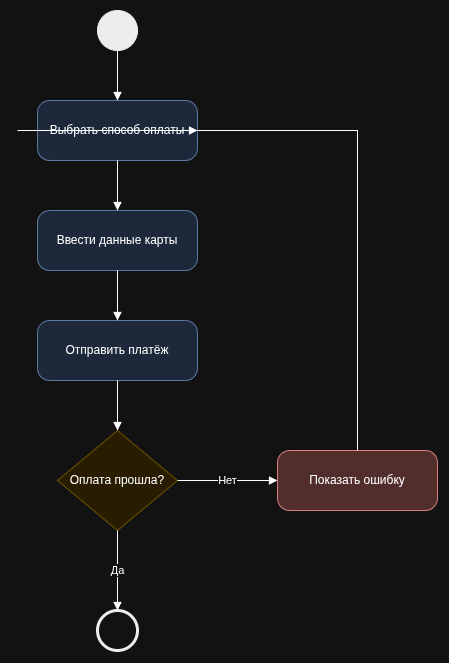

The diagram above was exported from draw.io. Its source (the exported page's mxGraphModel, read from the mxfile embedded in the PNG):
<mxGraphModel dx="974" dy="750" grid="1" gridSize="10" guides="1" tooltips="1" connect="1" arrows="1" fold="1" page="1" pageScale="1" pageWidth="850" pageHeight="1100" math="0" shadow="0">
  <root>
    <mxCell id="0" />
    <mxCell id="1" parent="0" />
    <mxCell id="start" parent="1" style="ellipse;whiteSpace=wrap;html=1;fillColor=#000000;strokeColor=#000000;" value="" vertex="1">
      <mxGeometry height="40" width="40" x="360" y="40" as="geometry" />
    </mxCell>
    <mxCell id="a1" parent="1" style="rounded=1;whiteSpace=wrap;html=1;arcSize=20;fillColor=#dae8fc;strokeColor=#6c8ebf;" value="Выбрать способ оплаты" vertex="1">
      <mxGeometry height="60" width="160" x="300" y="130" as="geometry" />
    </mxCell>
    <mxCell id="a2" parent="1" style="rounded=1;whiteSpace=wrap;html=1;arcSize=20;fillColor=#dae8fc;strokeColor=#6c8ebf;" value="Ввести данные карты" vertex="1">
      <mxGeometry height="60" width="160" x="300" y="240" as="geometry" />
    </mxCell>
    <mxCell id="a3" parent="1" style="rounded=1;whiteSpace=wrap;html=1;arcSize=20;fillColor=#dae8fc;strokeColor=#6c8ebf;" value="Отправить платёж" vertex="1">
      <mxGeometry height="60" width="160" x="300" y="350" as="geometry" />
    </mxCell>
    <mxCell id="dec" parent="1" style="rhombus;whiteSpace=wrap;html=1;fillColor=#fff2cc;strokeColor=#d6b656;" value="Оплата прошла?" vertex="1">
      <mxGeometry height="100" width="120" x="320" y="460" as="geometry" />
    </mxCell>
    <mxCell id="a4" parent="1" style="rounded=1;whiteSpace=wrap;html=1;arcSize=20;fillColor=#f8cecc;strokeColor=#b85450;" value="Показать ошибку" vertex="1">
      <mxGeometry height="60" width="160" x="540" y="480" as="geometry" />
    </mxCell>
    <mxCell id="end" parent="1" style="ellipse;whiteSpace=wrap;html=1;fillColor=#ffffff;strokeColor=#000000;strokeWidth=3;" value="" vertex="1">
      <mxGeometry height="40" width="40" x="360" y="640" as="geometry" />
    </mxCell>
    <mxCell id="e1" edge="1" parent="1" source="start" style="edgeStyle=orthogonalEdgeStyle;rounded=0;html=1;endArrow=block;endFill=1;" target="a1">
      <mxGeometry relative="1" as="geometry" />
    </mxCell>
    <mxCell id="e2" edge="1" parent="1" source="a1" style="edgeStyle=orthogonalEdgeStyle;rounded=0;html=1;endArrow=block;endFill=1;" target="a2">
      <mxGeometry relative="1" as="geometry" />
    </mxCell>
    <mxCell id="e3" edge="1" parent="1" source="a2" style="edgeStyle=orthogonalEdgeStyle;rounded=0;html=1;endArrow=block;endFill=1;" target="a3">
      <mxGeometry relative="1" as="geometry" />
    </mxCell>
    <mxCell id="e4" edge="1" parent="1" source="a3" style="edgeStyle=orthogonalEdgeStyle;rounded=0;html=1;endArrow=block;endFill=1;" target="dec">
      <mxGeometry relative="1" as="geometry" />
    </mxCell>
    <mxCell id="e5" edge="1" parent="1" source="dec" style="edgeStyle=orthogonalEdgeStyle;rounded=0;html=1;endArrow=block;endFill=1;" target="end" value="Да">
      <mxGeometry relative="1" as="geometry" />
    </mxCell>
    <mxCell id="e6" edge="1" parent="1" source="dec" style="edgeStyle=orthogonalEdgeStyle;rounded=0;html=1;endArrow=block;endFill=1;" target="a4" value="Нет">
      <mxGeometry relative="1" as="geometry" />
    </mxCell>
    <mxCell id="e7" edge="1" parent="1" source="a4" style="edgeStyle=orthogonalEdgeStyle;rounded=0;html=1;endArrow=block;endFill=1;exitX=0.5;exitY=0;exitDx=0;exitDy=0;entryX=1;entryY=0.5;entryDx=0;entryDy=0;" target="a1">
      <mxGeometry relative="1" as="geometry">
        <Array as="points">
          <mxPoint x="620" y="160" />
          <mxPoint x="280" y="160" />
        </Array>
      </mxGeometry>
    </mxCell>
  </root>
</mxGraphModel>